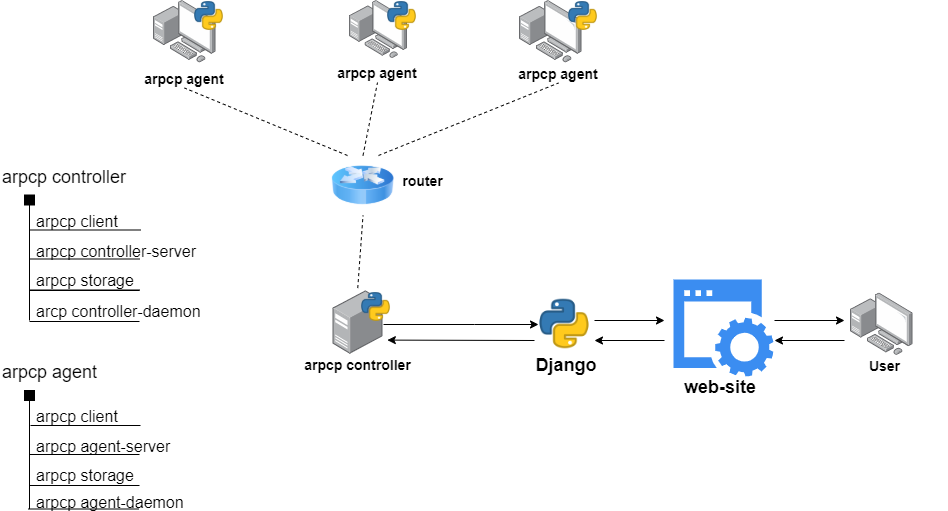

The diagram above was exported from draw.io. Its source (the exported page's mxGraphModel, read from the mxfile embedded in the PNG):
<mxGraphModel dx="854" dy="419" grid="1" gridSize="10" guides="1" tooltips="1" connect="1" arrows="1" fold="1" page="1" pageScale="1" pageWidth="1654" pageHeight="1169" math="0" shadow="0">
  <root>
    <mxCell id="0" />
    <mxCell id="1" parent="0" />
    <mxCell id="zyir_sdzNyTc6JGmTTUd-2" value="" style="points=[];aspect=fixed;html=1;align=center;shadow=0;dashed=0;image;image=img/lib/allied_telesis/computer_and_terminals/Personal_Computer_with_Server.svg;" parent="1" vertex="1">
      <mxGeometry x="249" y="200" width="62.400000000000006" height="62.400000000000006" as="geometry" />
    </mxCell>
    <mxCell id="zyir_sdzNyTc6JGmTTUd-3" value="" style="points=[];aspect=fixed;html=1;align=center;shadow=0;dashed=0;image;image=img/lib/allied_telesis/computer_and_terminals/Personal_Computer_with_Server.svg;" parent="1" vertex="1">
      <mxGeometry x="445" y="200" width="58" height="58" as="geometry" />
    </mxCell>
    <mxCell id="zyir_sdzNyTc6JGmTTUd-4" value="" style="points=[];aspect=fixed;html=1;align=center;shadow=0;dashed=0;image;image=img/lib/allied_telesis/computer_and_terminals/Personal_Computer_with_Server.svg;" parent="1" vertex="1">
      <mxGeometry x="615" y="200" width="62.400000000000006" height="62.400000000000006" as="geometry" />
    </mxCell>
    <mxCell id="zyir_sdzNyTc6JGmTTUd-45" style="edgeStyle=orthogonalEdgeStyle;rounded=0;orthogonalLoop=1;jettySize=auto;html=1;entryX=0;entryY=0.5;entryDx=0;entryDy=0;fontSize=18;" parent="1" target="zyir_sdzNyTc6JGmTTUd-38" edge="1">
      <mxGeometry relative="1" as="geometry">
        <mxPoint x="479" y="524" as="sourcePoint" />
        <Array as="points">
          <mxPoint x="570" y="524" />
          <mxPoint x="570" y="524" />
        </Array>
      </mxGeometry>
    </mxCell>
    <mxCell id="zyir_sdzNyTc6JGmTTUd-7" value="" style="points=[];aspect=fixed;html=1;align=center;shadow=0;dashed=0;image;image=img/lib/allied_telesis/computer_and_terminals/Server_Desktop.svg;" parent="1" vertex="1">
      <mxGeometry x="428.5" y="490" width="50" height="64" as="geometry" />
    </mxCell>
    <mxCell id="zyir_sdzNyTc6JGmTTUd-18" value="&lt;font size=&quot;1&quot;&gt;&lt;b style=&quot;font-size: 14px&quot;&gt;arpcp agent&lt;/b&gt;&lt;/font&gt;" style="text;html=1;strokeColor=none;fillColor=none;align=center;verticalAlign=middle;whiteSpace=wrap;rounded=0;" parent="1" vertex="1">
      <mxGeometry x="231" y="267.5" width="98" height="20" as="geometry" />
    </mxCell>
    <mxCell id="zyir_sdzNyTc6JGmTTUd-26" value="&lt;font size=&quot;1&quot;&gt;&lt;b style=&quot;font-size: 14px&quot;&gt;arpcp agent&lt;/b&gt;&lt;/font&gt;" style="text;html=1;strokeColor=none;fillColor=none;align=center;verticalAlign=middle;whiteSpace=wrap;rounded=0;" parent="1" vertex="1">
      <mxGeometry x="424" y="262" width="98" height="20" as="geometry" />
    </mxCell>
    <mxCell id="zyir_sdzNyTc6JGmTTUd-30" value="&lt;font size=&quot;1&quot;&gt;&lt;b style=&quot;font-size: 14px&quot;&gt;arpcp agent&lt;/b&gt;&lt;/font&gt;" style="text;html=1;strokeColor=none;fillColor=none;align=center;verticalAlign=middle;whiteSpace=wrap;rounded=0;" parent="1" vertex="1">
      <mxGeometry x="605" y="262.5" width="98" height="20" as="geometry" />
    </mxCell>
    <mxCell id="zyir_sdzNyTc6JGmTTUd-34" value="&lt;span style=&quot;font-size: 14px&quot;&gt;arpcp controller&lt;/span&gt;" style="text;html=1;strokeColor=none;fillColor=none;align=center;verticalAlign=middle;whiteSpace=wrap;rounded=0;fontStyle=1" parent="1" vertex="1">
      <mxGeometry x="390" y="554" width="127" height="20" as="geometry" />
    </mxCell>
    <mxCell id="zyir_sdzNyTc6JGmTTUd-38" value="" style="shape=image;html=1;verticalAlign=top;verticalLabelPosition=bottom;labelBackgroundColor=#ffffff;imageAspect=0;aspect=fixed;image=https://cdn3.iconfinder.com/data/icons/logos-and-brands-adobe/512/267_Python-128.png" parent="1" vertex="1">
      <mxGeometry x="633.5" y="497" width="53" height="53" as="geometry" />
    </mxCell>
    <mxCell id="zyir_sdzNyTc6JGmTTUd-39" value="&lt;font style=&quot;font-size: 18px;&quot;&gt;&lt;b style=&quot;font-size: 18px;&quot;&gt;Django&lt;/b&gt;&lt;/font&gt;" style="text;html=1;strokeColor=none;fillColor=none;align=center;verticalAlign=middle;whiteSpace=wrap;rounded=0;fontSize=18;" parent="1" vertex="1">
      <mxGeometry x="610" y="554" width="102" height="20" as="geometry" />
    </mxCell>
    <mxCell id="zyir_sdzNyTc6JGmTTUd-40" value="" style="shape=image;html=1;verticalAlign=top;verticalLabelPosition=bottom;labelBackgroundColor=#ffffff;imageAspect=0;aspect=fixed;image=https://cdn3.iconfinder.com/data/icons/logos-and-brands-adobe/512/267_Python-128.png" parent="1" vertex="1">
      <mxGeometry x="289" y="200" width="31" height="31" as="geometry" />
    </mxCell>
    <mxCell id="zyir_sdzNyTc6JGmTTUd-41" value="" style="shape=image;html=1;verticalAlign=top;verticalLabelPosition=bottom;labelBackgroundColor=#ffffff;imageAspect=0;aspect=fixed;image=https://cdn3.iconfinder.com/data/icons/logos-and-brands-adobe/512/267_Python-128.png" parent="1" vertex="1">
      <mxGeometry x="482" y="200" width="31" height="31" as="geometry" />
    </mxCell>
    <mxCell id="zyir_sdzNyTc6JGmTTUd-42" value="" style="shape=image;html=1;verticalAlign=top;verticalLabelPosition=bottom;labelBackgroundColor=#ffffff;imageAspect=0;aspect=fixed;image=https://cdn3.iconfinder.com/data/icons/logos-and-brands-adobe/512/267_Python-128.png" parent="1" vertex="1">
      <mxGeometry x="663" y="200" width="31" height="31" as="geometry" />
    </mxCell>
    <mxCell id="zyir_sdzNyTc6JGmTTUd-44" value="" style="shape=image;html=1;verticalAlign=top;verticalLabelPosition=bottom;labelBackgroundColor=#ffffff;imageAspect=0;aspect=fixed;image=https://cdn3.iconfinder.com/data/icons/logos-and-brands-adobe/512/267_Python-128.png" parent="1" vertex="1">
      <mxGeometry x="456" y="491" width="31" height="31" as="geometry" />
    </mxCell>
    <mxCell id="zyir_sdzNyTc6JGmTTUd-46" value="" style="points=[];aspect=fixed;html=1;align=center;shadow=0;dashed=0;image;image=img/lib/allied_telesis/computer_and_terminals/Personal_Computer_with_Server.svg;" parent="1" vertex="1">
      <mxGeometry x="946" y="492.5" width="62.400000000000006" height="62.400000000000006" as="geometry" />
    </mxCell>
    <mxCell id="zyir_sdzNyTc6JGmTTUd-47" value="&lt;span style=&quot;font-size: 14px&quot;&gt;User&lt;/span&gt;" style="text;html=1;strokeColor=none;fillColor=none;align=center;verticalAlign=middle;whiteSpace=wrap;rounded=0;fontStyle=1" parent="1" vertex="1">
      <mxGeometry x="916" y="555" width="127" height="20" as="geometry" />
    </mxCell>
    <mxCell id="zyir_sdzNyTc6JGmTTUd-48" value="" style="html=1;aspect=fixed;strokeColor=none;shadow=0;align=center;verticalAlign=top;fillColor=#3B8DF1;shape=mxgraph.gcp2.website;fontSize=18;" parent="1" vertex="1">
      <mxGeometry x="769" y="479" width="100" height="97" as="geometry" />
    </mxCell>
    <mxCell id="zyir_sdzNyTc6JGmTTUd-49" value="&lt;font style=&quot;font-size: 18px&quot;&gt;&lt;b style=&quot;font-size: 18px&quot;&gt;web-site&lt;/b&gt;&lt;/font&gt;" style="text;html=1;strokeColor=none;fillColor=none;align=center;verticalAlign=middle;whiteSpace=wrap;rounded=0;fontSize=18;" parent="1" vertex="1">
      <mxGeometry x="764" y="576.5" width="102" height="20" as="geometry" />
    </mxCell>
    <mxCell id="zyir_sdzNyTc6JGmTTUd-70" value="" style="image;html=1;labelBackgroundColor=#ffffff;image=img/lib/clip_art/networking/Router_Icon_128x128.png;fontSize=18;" parent="1" vertex="1">
      <mxGeometry x="427.5" y="355" width="62" height="60" as="geometry" />
    </mxCell>
    <mxCell id="zyir_sdzNyTc6JGmTTUd-95" value="" style="endArrow=none;html=1;fontSize=18;" parent="1" edge="1">
      <mxGeometry width="50" height="50" relative="1" as="geometry">
        <mxPoint x="125" y="520" as="sourcePoint" />
        <mxPoint x="125" y="401" as="targetPoint" />
      </mxGeometry>
    </mxCell>
    <mxCell id="zyir_sdzNyTc6JGmTTUd-99" value="arpcp controller" style="text;html=1;fontSize=18;" parent="1" vertex="1">
      <mxGeometry x="96" y="359.5" width="150" height="40" as="geometry" />
    </mxCell>
    <mxCell id="zyir_sdzNyTc6JGmTTUd-102" value="" style="endArrow=none;html=1;fontSize=18;" parent="1" edge="1">
      <mxGeometry width="50" height="50" relative="1" as="geometry">
        <mxPoint x="126" y="429.5" as="sourcePoint" />
        <mxPoint x="236" y="429.5" as="targetPoint" />
      </mxGeometry>
    </mxCell>
    <mxCell id="zyir_sdzNyTc6JGmTTUd-103" value="" style="rounded=0;whiteSpace=wrap;html=1;fontSize=18;fillColor=#000000;" parent="1" vertex="1">
      <mxGeometry x="120" y="394.5" width="10" height="10" as="geometry" />
    </mxCell>
    <mxCell id="zyir_sdzNyTc6JGmTTUd-104" value="" style="endArrow=none;html=1;fontSize=18;" parent="1" edge="1">
      <mxGeometry width="50" height="50" relative="1" as="geometry">
        <mxPoint x="125" y="458.5" as="sourcePoint" />
        <mxPoint x="235" y="458.5" as="targetPoint" />
      </mxGeometry>
    </mxCell>
    <mxCell id="zyir_sdzNyTc6JGmTTUd-105" value="arpcp client" style="text;html=1;fontSize=16;" parent="1" vertex="1">
      <mxGeometry x="130" y="404.5" width="120" height="35" as="geometry" />
    </mxCell>
    <mxCell id="zyir_sdzNyTc6JGmTTUd-106" value="arpcp controller-server" style="text;html=1;fontSize=16;" parent="1" vertex="1">
      <mxGeometry x="130" y="434.5" width="190" height="30" as="geometry" />
    </mxCell>
    <mxCell id="zyir_sdzNyTc6JGmTTUd-108" value="arpcp storage" style="text;html=1;fontSize=16;" parent="1" vertex="1">
      <mxGeometry x="130" y="463.5" width="90" height="20" as="geometry" />
    </mxCell>
    <mxCell id="zyir_sdzNyTc6JGmTTUd-110" value="" style="endArrow=none;html=1;fontSize=18;" parent="1" edge="1">
      <mxGeometry width="50" height="50" relative="1" as="geometry">
        <mxPoint x="125" y="489.5" as="sourcePoint" />
        <mxPoint x="235" y="489.5" as="targetPoint" />
      </mxGeometry>
    </mxCell>
    <mxCell id="zyir_sdzNyTc6JGmTTUd-121" value="" style="endArrow=none;html=1;fontSize=18;" parent="1" edge="1">
      <mxGeometry width="50" height="50" relative="1" as="geometry">
        <mxPoint x="125" y="708.5" as="sourcePoint" />
        <mxPoint x="125" y="596.5" as="targetPoint" />
      </mxGeometry>
    </mxCell>
    <mxCell id="zyir_sdzNyTc6JGmTTUd-122" value="arpcp agent" style="text;html=1;fontSize=18;" parent="1" vertex="1">
      <mxGeometry x="96" y="555" width="150" height="40" as="geometry" />
    </mxCell>
    <mxCell id="zyir_sdzNyTc6JGmTTUd-123" value="" style="endArrow=none;html=1;fontSize=18;" parent="1" edge="1">
      <mxGeometry width="50" height="50" relative="1" as="geometry">
        <mxPoint x="126" y="625" as="sourcePoint" />
        <mxPoint x="236" y="625" as="targetPoint" />
      </mxGeometry>
    </mxCell>
    <mxCell id="zyir_sdzNyTc6JGmTTUd-124" value="" style="rounded=0;whiteSpace=wrap;html=1;fontSize=18;fillColor=#000000;" parent="1" vertex="1">
      <mxGeometry x="120" y="590" width="10" height="10" as="geometry" />
    </mxCell>
    <mxCell id="zyir_sdzNyTc6JGmTTUd-125" value="" style="endArrow=none;html=1;fontSize=18;" parent="1" edge="1">
      <mxGeometry width="50" height="50" relative="1" as="geometry">
        <mxPoint x="125" y="654" as="sourcePoint" />
        <mxPoint x="235" y="654" as="targetPoint" />
      </mxGeometry>
    </mxCell>
    <mxCell id="zyir_sdzNyTc6JGmTTUd-126" value="arpcp client" style="text;html=1;fontSize=16;" parent="1" vertex="1">
      <mxGeometry x="130" y="600" width="120" height="35" as="geometry" />
    </mxCell>
    <mxCell id="zyir_sdzNyTc6JGmTTUd-127" value="arpcp agent-server" style="text;html=1;fontSize=16;" parent="1" vertex="1">
      <mxGeometry x="130" y="630" width="190" height="30" as="geometry" />
    </mxCell>
    <mxCell id="zyir_sdzNyTc6JGmTTUd-128" value="arpcp storage" style="text;html=1;fontSize=16;" parent="1" vertex="1">
      <mxGeometry x="130" y="659" width="90" height="20" as="geometry" />
    </mxCell>
    <mxCell id="zyir_sdzNyTc6JGmTTUd-129" value="" style="endArrow=none;html=1;fontSize=18;" parent="1" edge="1">
      <mxGeometry width="50" height="50" relative="1" as="geometry">
        <mxPoint x="125" y="685" as="sourcePoint" />
        <mxPoint x="235" y="685" as="targetPoint" />
      </mxGeometry>
    </mxCell>
    <mxCell id="zyir_sdzNyTc6JGmTTUd-130" value="" style="endArrow=none;html=1;fontSize=18;" parent="1" edge="1">
      <mxGeometry width="50" height="50" relative="1" as="geometry">
        <mxPoint x="124" y="708.5" as="sourcePoint" />
        <mxPoint x="234" y="708.5" as="targetPoint" />
      </mxGeometry>
    </mxCell>
    <mxCell id="zyir_sdzNyTc6JGmTTUd-131" value="arpcp agent-daemon" style="text;html=1;fontSize=16;" parent="1" vertex="1">
      <mxGeometry x="130" y="685.5" width="90" height="20" as="geometry" />
    </mxCell>
    <mxCell id="zyir_sdzNyTc6JGmTTUd-135" value="" style="endArrow=classic;html=1;fontSize=16;" parent="1" edge="1">
      <mxGeometry width="50" height="50" relative="1" as="geometry">
        <mxPoint x="760" y="540" as="sourcePoint" />
        <mxPoint x="690" y="540" as="targetPoint" />
      </mxGeometry>
    </mxCell>
    <mxCell id="zyir_sdzNyTc6JGmTTUd-136" value="" style="endArrow=classic;html=1;fontSize=16;" parent="1" edge="1">
      <mxGeometry width="50" height="50" relative="1" as="geometry">
        <mxPoint x="690" y="520" as="sourcePoint" />
        <mxPoint x="760" y="520" as="targetPoint" />
      </mxGeometry>
    </mxCell>
    <mxCell id="zyir_sdzNyTc6JGmTTUd-137" value="" style="endArrow=classic;html=1;fontSize=16;" parent="1" edge="1">
      <mxGeometry width="50" height="50" relative="1" as="geometry">
        <mxPoint x="870" y="520" as="sourcePoint" />
        <mxPoint x="940" y="520" as="targetPoint" />
      </mxGeometry>
    </mxCell>
    <mxCell id="zyir_sdzNyTc6JGmTTUd-138" value="" style="endArrow=classic;html=1;fontSize=16;" parent="1" edge="1">
      <mxGeometry width="50" height="50" relative="1" as="geometry">
        <mxPoint x="940" y="540" as="sourcePoint" />
        <mxPoint x="870" y="540" as="targetPoint" />
      </mxGeometry>
    </mxCell>
    <mxCell id="zyir_sdzNyTc6JGmTTUd-150" value="" style="endArrow=none;dashed=1;html=1;fontSize=16;entryX=0.5;entryY=1;entryDx=0;entryDy=0;exitX=0.495;exitY=-0.038;exitDx=0;exitDy=0;exitPerimeter=0;endSize=6;startSize=6;jumpSize=6;strokeWidth=1;" parent="1" source="zyir_sdzNyTc6JGmTTUd-7" target="zyir_sdzNyTc6JGmTTUd-70" edge="1">
      <mxGeometry width="50" height="50" relative="1" as="geometry">
        <mxPoint x="310" y="450" as="sourcePoint" />
        <mxPoint x="360" y="400" as="targetPoint" />
      </mxGeometry>
    </mxCell>
    <mxCell id="zyir_sdzNyTc6JGmTTUd-151" value="" style="endArrow=none;dashed=1;html=1;fontSize=16;entryX=0.5;entryY=1;entryDx=0;entryDy=0;exitX=0.25;exitY=0;exitDx=0;exitDy=0;endSize=6;startSize=6;jumpSize=6;strokeWidth=1;" parent="1" source="zyir_sdzNyTc6JGmTTUd-70" target="zyir_sdzNyTc6JGmTTUd-18" edge="1">
      <mxGeometry width="50" height="50" relative="1" as="geometry">
        <mxPoint x="378.2499999999998" y="443.568" as="sourcePoint" />
        <mxPoint x="374.9999999999998" y="326" as="targetPoint" />
      </mxGeometry>
    </mxCell>
    <mxCell id="zyir_sdzNyTc6JGmTTUd-152" value="" style="endArrow=none;dashed=1;html=1;fontSize=16;entryX=0.5;entryY=1;entryDx=0;entryDy=0;exitX=0.5;exitY=0;exitDx=0;exitDy=0;endSize=6;startSize=6;jumpSize=6;strokeWidth=1;" parent="1" source="zyir_sdzNyTc6JGmTTUd-70" target="zyir_sdzNyTc6JGmTTUd-26" edge="1">
      <mxGeometry width="50" height="50" relative="1" as="geometry">
        <mxPoint x="478.2499999999998" y="552.568" as="sourcePoint" />
        <mxPoint x="474.9999999999998" y="435" as="targetPoint" />
      </mxGeometry>
    </mxCell>
    <mxCell id="zyir_sdzNyTc6JGmTTUd-153" value="" style="endArrow=none;dashed=1;html=1;fontSize=16;entryX=0.5;entryY=1;entryDx=0;entryDy=0;endSize=6;startSize=6;jumpSize=6;strokeWidth=1;exitX=0.75;exitY=0;exitDx=0;exitDy=0;" parent="1" source="zyir_sdzNyTc6JGmTTUd-70" target="zyir_sdzNyTc6JGmTTUd-30" edge="1">
      <mxGeometry width="50" height="50" relative="1" as="geometry">
        <mxPoint x="525" y="355" as="sourcePoint" />
        <mxPoint x="484.9999999999998" y="445" as="targetPoint" />
      </mxGeometry>
    </mxCell>
    <mxCell id="ZK0sVYqZ_3SVTomfjoUm-2" value="&lt;span style=&quot;font-size: 14px&quot;&gt;router&lt;/span&gt;" style="text;html=1;strokeColor=none;fillColor=none;align=center;verticalAlign=middle;whiteSpace=wrap;rounded=0;fontStyle=1" parent="1" vertex="1">
      <mxGeometry x="487" y="370" width="63" height="20" as="geometry" />
    </mxCell>
    <mxCell id="ZK0sVYqZ_3SVTomfjoUm-3" value="" style="endArrow=classic;html=1;fontSize=16;entryX=1.087;entryY=0.775;entryDx=0;entryDy=0;entryPerimeter=0;" parent="1" target="zyir_sdzNyTc6JGmTTUd-7" edge="1">
      <mxGeometry width="50" height="50" relative="1" as="geometry">
        <mxPoint x="630" y="540" as="sourcePoint" />
        <mxPoint x="700.0000000000002" y="550" as="targetPoint" />
      </mxGeometry>
    </mxCell>
    <mxCell id="ymxSGxgiX0zNwAze9cSr-1" value="" style="endArrow=none;html=1;fontSize=18;" edge="1" parent="1">
      <mxGeometry width="50" height="50" relative="1" as="geometry">
        <mxPoint x="125" y="490" as="sourcePoint" />
        <mxPoint x="235" y="490" as="targetPoint" />
      </mxGeometry>
    </mxCell>
    <mxCell id="ymxSGxgiX0zNwAze9cSr-2" value="arcp controller-daemon" style="text;html=1;fontSize=16;" vertex="1" parent="1">
      <mxGeometry x="130" y="495" width="90" height="20" as="geometry" />
    </mxCell>
    <mxCell id="ymxSGxgiX0zNwAze9cSr-3" value="" style="endArrow=none;html=1;fontSize=18;" edge="1" parent="1">
      <mxGeometry width="50" height="50" relative="1" as="geometry">
        <mxPoint x="125" y="521" as="sourcePoint" />
        <mxPoint x="235" y="521" as="targetPoint" />
      </mxGeometry>
    </mxCell>
  </root>
</mxGraphModel>